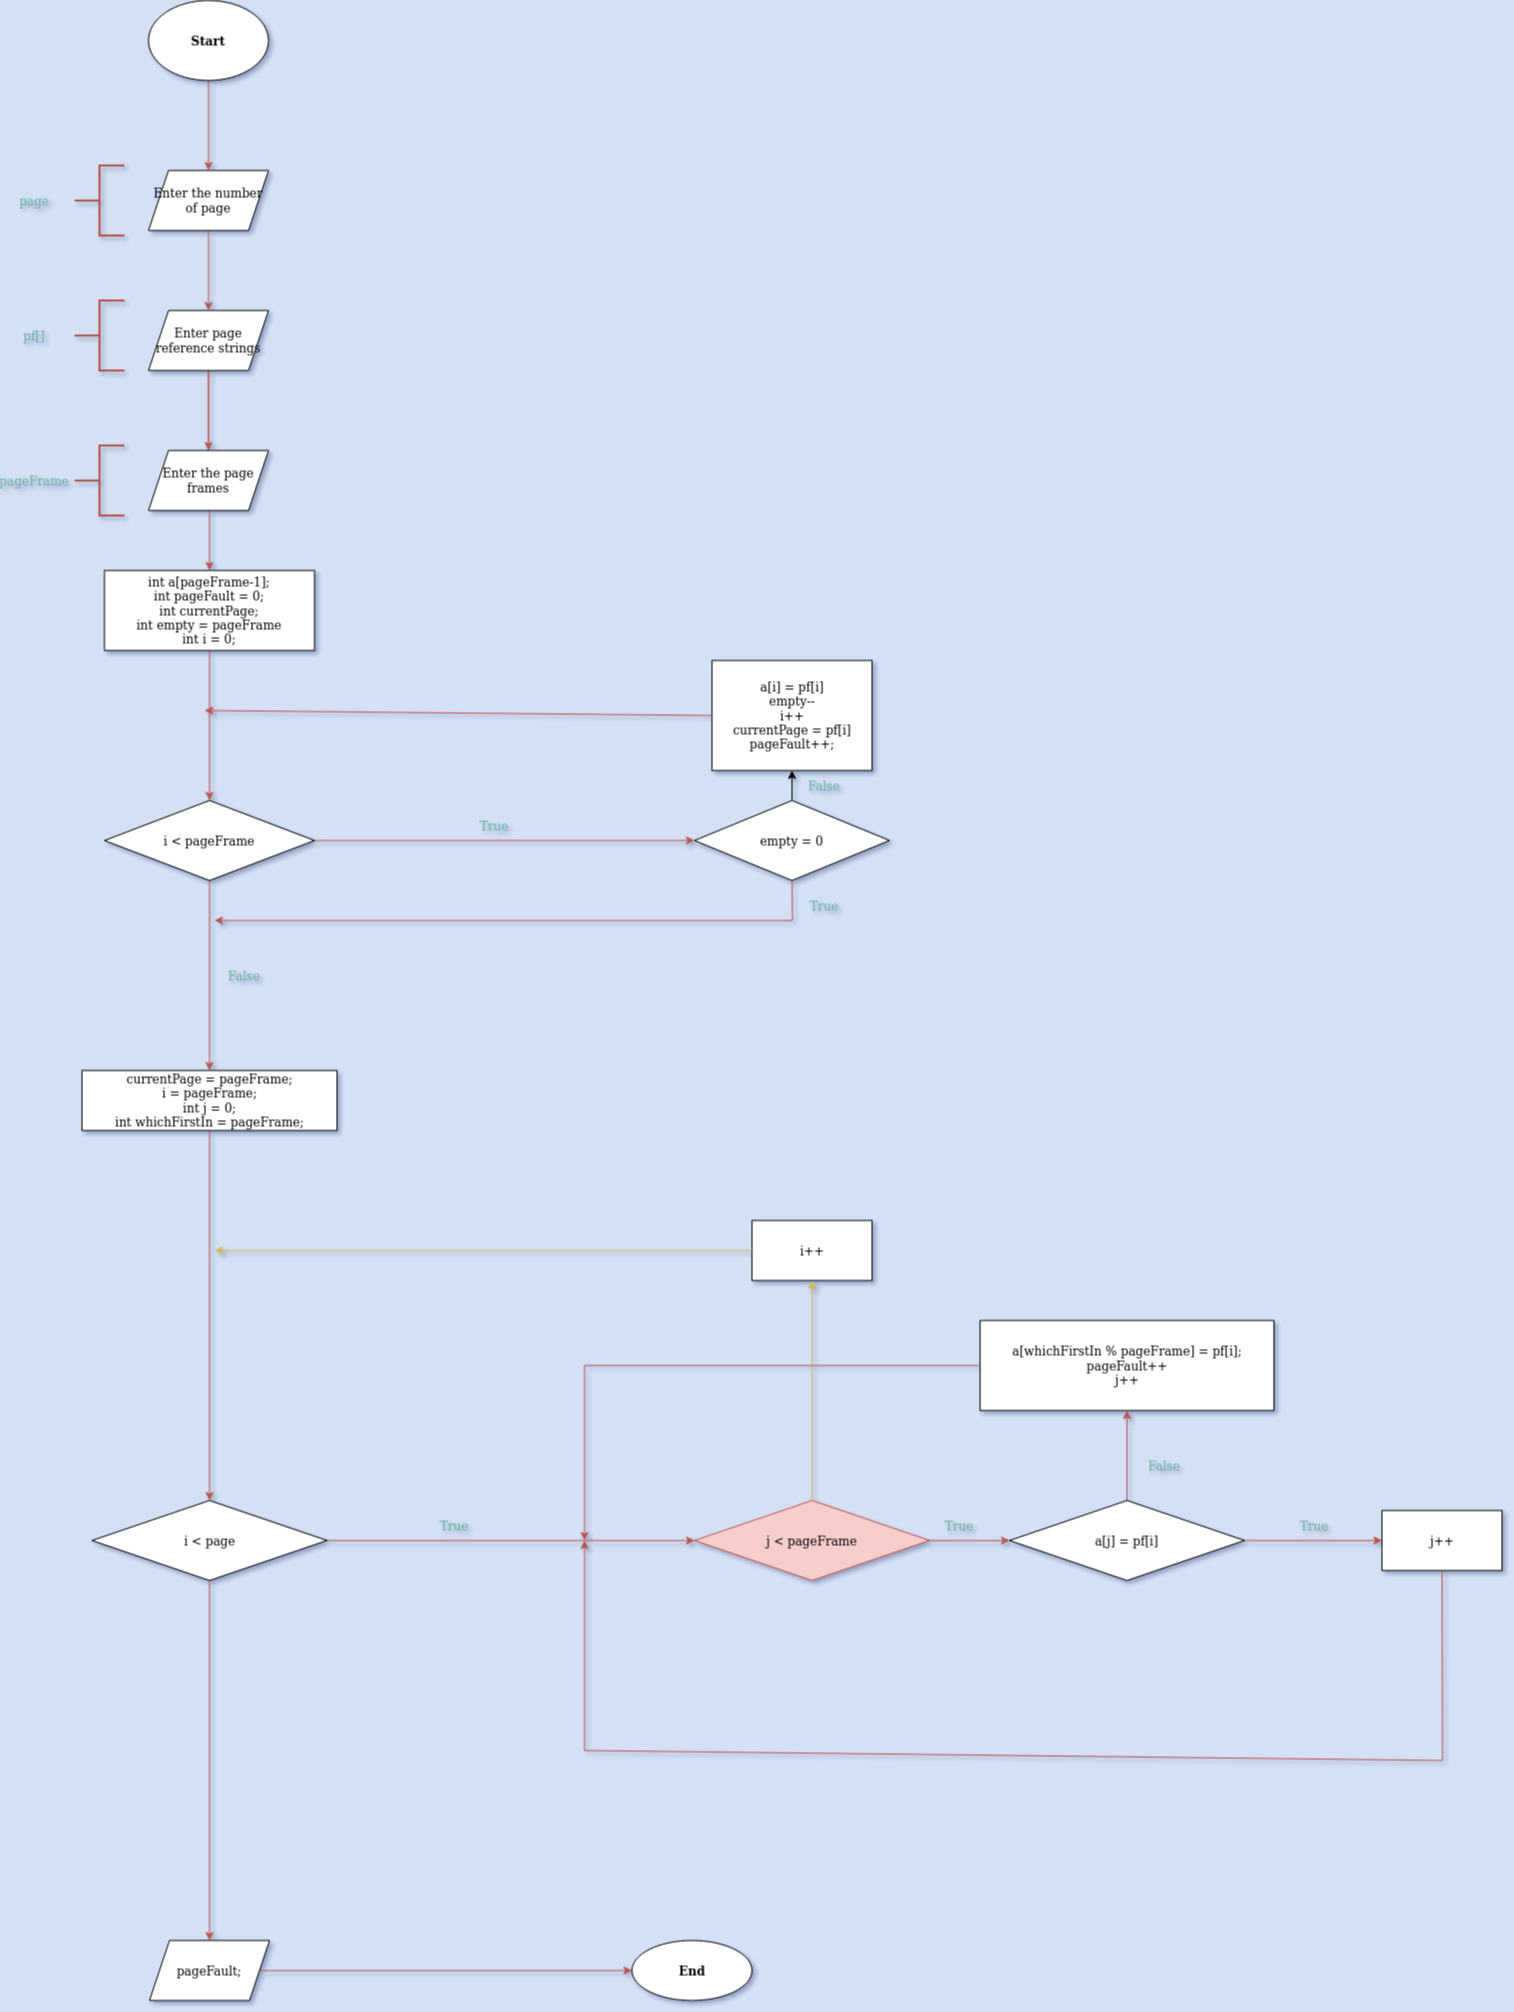

The diagram above was exported from draw.io. Its source (the exported page's mxGraphModel, read from the mxfile embedded in the PNG):
<mxGraphModel dx="1422" dy="793" grid="1" gridSize="10" guides="1" tooltips="1" connect="1" arrows="1" fold="1" page="1" pageScale="1" pageWidth="827" pageHeight="1169" background="#D4E1F5" math="0" shadow="1">
  <root>
    <mxCell id="0" />
    <mxCell id="1" parent="0" />
    <mxCell id="uulkxe8nsWc6HhCekXvY-3" value="" style="edgeStyle=orthogonalEdgeStyle;rounded=0;orthogonalLoop=1;jettySize=auto;html=1;fillColor=#f8cecc;strokeColor=#b85450;" parent="1" source="uulkxe8nsWc6HhCekXvY-1" target="uulkxe8nsWc6HhCekXvY-2" edge="1">
      <mxGeometry relative="1" as="geometry" />
    </mxCell>
    <mxCell id="uulkxe8nsWc6HhCekXvY-1" value="&lt;b&gt;Start&lt;/b&gt;" style="ellipse;whiteSpace=wrap;html=1;" parent="1" vertex="1">
      <mxGeometry x="354" y="60" width="120" height="80" as="geometry" />
    </mxCell>
    <mxCell id="uulkxe8nsWc6HhCekXvY-5" value="" style="edgeStyle=orthogonalEdgeStyle;rounded=0;orthogonalLoop=1;jettySize=auto;html=1;fillColor=#f8cecc;strokeColor=#b85450;" parent="1" source="uulkxe8nsWc6HhCekXvY-2" target="uulkxe8nsWc6HhCekXvY-4" edge="1">
      <mxGeometry relative="1" as="geometry" />
    </mxCell>
    <mxCell id="uulkxe8nsWc6HhCekXvY-2" value="Enter the number of page" style="shape=parallelogram;perimeter=parallelogramPerimeter;whiteSpace=wrap;html=1;fixedSize=1;" parent="1" vertex="1">
      <mxGeometry x="354" y="230" width="120" height="60" as="geometry" />
    </mxCell>
    <mxCell id="uulkxe8nsWc6HhCekXvY-7" value="" style="edgeStyle=orthogonalEdgeStyle;rounded=0;orthogonalLoop=1;jettySize=auto;html=1;fillColor=#f8cecc;strokeColor=#b85450;" parent="1" source="uulkxe8nsWc6HhCekXvY-4" target="uulkxe8nsWc6HhCekXvY-6" edge="1">
      <mxGeometry relative="1" as="geometry" />
    </mxCell>
    <mxCell id="uulkxe8nsWc6HhCekXvY-9" value="" style="edgeStyle=orthogonalEdgeStyle;rounded=0;orthogonalLoop=1;jettySize=auto;html=1;fillColor=#f8cecc;strokeColor=#b85450;" parent="1" source="uulkxe8nsWc6HhCekXvY-4" target="uulkxe8nsWc6HhCekXvY-8" edge="1">
      <mxGeometry relative="1" as="geometry" />
    </mxCell>
    <mxCell id="uulkxe8nsWc6HhCekXvY-4" value="&lt;div&gt;Enter page reference strings&lt;/div&gt;" style="shape=parallelogram;perimeter=parallelogramPerimeter;whiteSpace=wrap;html=1;fixedSize=1;" parent="1" vertex="1">
      <mxGeometry x="354" y="370" width="120" height="60" as="geometry" />
    </mxCell>
    <mxCell id="uulkxe8nsWc6HhCekXvY-11" value="" style="edgeStyle=orthogonalEdgeStyle;rounded=0;orthogonalLoop=1;jettySize=auto;html=1;fillColor=#f8cecc;strokeColor=#b85450;" parent="1" source="uulkxe8nsWc6HhCekXvY-6" target="uulkxe8nsWc6HhCekXvY-10" edge="1">
      <mxGeometry relative="1" as="geometry" />
    </mxCell>
    <mxCell id="uulkxe8nsWc6HhCekXvY-6" value="&lt;div&gt;int a[pageFrame-1];&lt;/div&gt;&lt;div&gt;int pageFault = 0;&lt;/div&gt;&lt;div&gt;int currentPage;&lt;br&gt;&lt;/div&gt;&lt;div&gt;int empty = pageFrame&lt;br&gt;&lt;/div&gt;int i = 0;" style="whiteSpace=wrap;html=1;" parent="1" vertex="1">
      <mxGeometry x="310" y="630" width="210" height="80" as="geometry" />
    </mxCell>
    <mxCell id="uulkxe8nsWc6HhCekXvY-8" value="Enter the page frames" style="shape=parallelogram;perimeter=parallelogramPerimeter;whiteSpace=wrap;html=1;fixedSize=1;" parent="1" vertex="1">
      <mxGeometry x="354" y="510" width="120" height="60" as="geometry" />
    </mxCell>
    <mxCell id="uulkxe8nsWc6HhCekXvY-13" value="" style="edgeStyle=orthogonalEdgeStyle;rounded=0;orthogonalLoop=1;jettySize=auto;html=1;fillColor=#f8cecc;strokeColor=#b85450;" parent="1" source="uulkxe8nsWc6HhCekXvY-10" target="uulkxe8nsWc6HhCekXvY-12" edge="1">
      <mxGeometry relative="1" as="geometry" />
    </mxCell>
    <mxCell id="uulkxe8nsWc6HhCekXvY-20" value="" style="edgeStyle=orthogonalEdgeStyle;rounded=0;orthogonalLoop=1;jettySize=auto;html=1;fillColor=#f8cecc;strokeColor=#b85450;" parent="1" source="uulkxe8nsWc6HhCekXvY-10" target="uulkxe8nsWc6HhCekXvY-19" edge="1">
      <mxGeometry relative="1" as="geometry" />
    </mxCell>
    <mxCell id="uulkxe8nsWc6HhCekXvY-10" value="i &amp;lt; pageFrame" style="rhombus;whiteSpace=wrap;html=1;" parent="1" vertex="1">
      <mxGeometry x="310" y="860" width="210" height="80" as="geometry" />
    </mxCell>
    <mxCell id="uulkxe8nsWc6HhCekXvY-15" value="" style="edgeStyle=orthogonalEdgeStyle;rounded=0;orthogonalLoop=1;jettySize=auto;html=1;" parent="1" source="uulkxe8nsWc6HhCekXvY-12" target="uulkxe8nsWc6HhCekXvY-14" edge="1">
      <mxGeometry relative="1" as="geometry" />
    </mxCell>
    <mxCell id="uulkxe8nsWc6HhCekXvY-12" value="empty = 0" style="rhombus;whiteSpace=wrap;html=1;" parent="1" vertex="1">
      <mxGeometry x="900" y="860" width="195" height="80" as="geometry" />
    </mxCell>
    <mxCell id="uulkxe8nsWc6HhCekXvY-14" value="&lt;div&gt;a[i] = pf[i]&lt;/div&gt;&lt;div&gt;empty--&lt;/div&gt;&lt;div&gt;i++&lt;/div&gt;&lt;div&gt;currentPage = pf[i]&lt;br&gt;&lt;/div&gt;&lt;div&gt;pageFault++;&lt;br&gt;&lt;/div&gt;" style="whiteSpace=wrap;html=1;" parent="1" vertex="1">
      <mxGeometry x="917.5" y="720" width="160" height="110" as="geometry" />
    </mxCell>
    <mxCell id="uulkxe8nsWc6HhCekXvY-16" value="" style="endArrow=classic;html=1;rounded=0;exitX=0;exitY=0.5;exitDx=0;exitDy=0;fillColor=#f8cecc;strokeColor=#b85450;" parent="1" source="uulkxe8nsWc6HhCekXvY-14" edge="1">
      <mxGeometry width="50" height="50" relative="1" as="geometry">
        <mxPoint x="810" y="800" as="sourcePoint" />
        <mxPoint x="410" y="770" as="targetPoint" />
      </mxGeometry>
    </mxCell>
    <mxCell id="uulkxe8nsWc6HhCekXvY-17" value="&lt;font color=&quot;#67AB9F&quot;&gt;True&lt;/font&gt;" style="text;html=1;strokeColor=none;fillColor=none;align=center;verticalAlign=middle;whiteSpace=wrap;rounded=0;" parent="1" vertex="1">
      <mxGeometry x="670" y="870" width="60" height="30" as="geometry" />
    </mxCell>
    <mxCell id="uulkxe8nsWc6HhCekXvY-18" value="&lt;div&gt;&lt;font color=&quot;#67AB9F&quot;&gt;False&lt;/font&gt;&lt;/div&gt;" style="text;html=1;strokeColor=none;fillColor=none;align=center;verticalAlign=middle;whiteSpace=wrap;rounded=0;" parent="1" vertex="1">
      <mxGeometry x="1000" y="830" width="60" height="30" as="geometry" />
    </mxCell>
    <mxCell id="uulkxe8nsWc6HhCekXvY-25" value="" style="edgeStyle=orthogonalEdgeStyle;rounded=0;orthogonalLoop=1;jettySize=auto;html=1;fillColor=#f8cecc;strokeColor=#b85450;" parent="1" source="uulkxe8nsWc6HhCekXvY-19" target="uulkxe8nsWc6HhCekXvY-24" edge="1">
      <mxGeometry relative="1" as="geometry" />
    </mxCell>
    <mxCell id="uulkxe8nsWc6HhCekXvY-19" value="&lt;div&gt;currentPage = pageFrame;&lt;/div&gt;&lt;div&gt;i = pageFrame;&lt;/div&gt;&lt;div&gt;int j = 0;&lt;/div&gt;&lt;div&gt;int whichFirstIn = pageFrame;&lt;br&gt;&lt;/div&gt;" style="whiteSpace=wrap;html=1;" parent="1" vertex="1">
      <mxGeometry x="287.5" y="1130" width="255" height="60" as="geometry" />
    </mxCell>
    <mxCell id="uulkxe8nsWc6HhCekXvY-21" value="&lt;font color=&quot;#67AB9F&quot;&gt;False&lt;/font&gt;" style="text;html=1;strokeColor=none;fillColor=none;align=center;verticalAlign=middle;whiteSpace=wrap;rounded=0;" parent="1" vertex="1">
      <mxGeometry x="420" y="1020" width="60" height="30" as="geometry" />
    </mxCell>
    <mxCell id="uulkxe8nsWc6HhCekXvY-22" value="" style="endArrow=classic;html=1;rounded=0;exitX=0.5;exitY=1;exitDx=0;exitDy=0;fillColor=#f8cecc;strokeColor=#b85450;" parent="1" source="uulkxe8nsWc6HhCekXvY-12" edge="1">
      <mxGeometry width="50" height="50" relative="1" as="geometry">
        <mxPoint x="800" y="1100" as="sourcePoint" />
        <mxPoint x="420" y="980" as="targetPoint" />
        <Array as="points">
          <mxPoint x="998" y="980" />
        </Array>
      </mxGeometry>
    </mxCell>
    <mxCell id="uulkxe8nsWc6HhCekXvY-23" value="&lt;font color=&quot;#67AB9F&quot;&gt;True&lt;/font&gt;" style="text;html=1;strokeColor=none;fillColor=none;align=center;verticalAlign=middle;whiteSpace=wrap;rounded=0;" parent="1" vertex="1">
      <mxGeometry x="1000" y="950" width="60" height="30" as="geometry" />
    </mxCell>
    <mxCell id="uulkxe8nsWc6HhCekXvY-27" value="" style="edgeStyle=orthogonalEdgeStyle;rounded=0;orthogonalLoop=1;jettySize=auto;html=1;fillColor=#f8cecc;strokeColor=#b85450;" parent="1" source="uulkxe8nsWc6HhCekXvY-24" target="uulkxe8nsWc6HhCekXvY-26" edge="1">
      <mxGeometry relative="1" as="geometry" />
    </mxCell>
    <mxCell id="uulkxe8nsWc6HhCekXvY-44" value="" style="edgeStyle=orthogonalEdgeStyle;rounded=0;orthogonalLoop=1;jettySize=auto;html=1;fillColor=#f8cecc;strokeColor=#b85450;" parent="1" source="uulkxe8nsWc6HhCekXvY-24" edge="1">
      <mxGeometry relative="1" as="geometry">
        <mxPoint x="415" y="2000" as="targetPoint" />
      </mxGeometry>
    </mxCell>
    <mxCell id="uulkxe8nsWc6HhCekXvY-24" value="i &amp;lt; page" style="rhombus;whiteSpace=wrap;html=1;" parent="1" vertex="1">
      <mxGeometry x="297.5" y="1560" width="235" height="80" as="geometry" />
    </mxCell>
    <mxCell id="uulkxe8nsWc6HhCekXvY-29" value="" style="edgeStyle=orthogonalEdgeStyle;rounded=0;orthogonalLoop=1;jettySize=auto;html=1;fillColor=#f8cecc;strokeColor=#b85450;" parent="1" source="uulkxe8nsWc6HhCekXvY-26" target="uulkxe8nsWc6HhCekXvY-28" edge="1">
      <mxGeometry relative="1" as="geometry" />
    </mxCell>
    <mxCell id="uulkxe8nsWc6HhCekXvY-41" value="" style="edgeStyle=orthogonalEdgeStyle;rounded=0;orthogonalLoop=1;jettySize=auto;html=1;fillColor=#fff2cc;strokeColor=#d6b656;" parent="1" source="uulkxe8nsWc6HhCekXvY-26" target="uulkxe8nsWc6HhCekXvY-40" edge="1">
      <mxGeometry relative="1" as="geometry" />
    </mxCell>
    <mxCell id="uulkxe8nsWc6HhCekXvY-26" value="j &amp;lt; pageFrame" style="rhombus;whiteSpace=wrap;html=1;fillColor=#f8cecc;strokeColor=#b85450;" parent="1" vertex="1">
      <mxGeometry x="900" y="1560" width="235" height="80" as="geometry" />
    </mxCell>
    <mxCell id="uulkxe8nsWc6HhCekXvY-31" value="" style="edgeStyle=orthogonalEdgeStyle;rounded=0;orthogonalLoop=1;jettySize=auto;html=1;fillColor=#f8cecc;strokeColor=#b85450;" parent="1" source="uulkxe8nsWc6HhCekXvY-28" target="uulkxe8nsWc6HhCekXvY-30" edge="1">
      <mxGeometry relative="1" as="geometry" />
    </mxCell>
    <mxCell id="uulkxe8nsWc6HhCekXvY-34" value="" style="edgeStyle=orthogonalEdgeStyle;rounded=0;orthogonalLoop=1;jettySize=auto;html=1;fillColor=#f8cecc;strokeColor=#b85450;" parent="1" source="uulkxe8nsWc6HhCekXvY-28" target="uulkxe8nsWc6HhCekXvY-33" edge="1">
      <mxGeometry relative="1" as="geometry" />
    </mxCell>
    <mxCell id="uulkxe8nsWc6HhCekXvY-28" value="a[j] = pf[i]" style="rhombus;whiteSpace=wrap;html=1;" parent="1" vertex="1">
      <mxGeometry x="1215" y="1560" width="235" height="80" as="geometry" />
    </mxCell>
    <mxCell id="uulkxe8nsWc6HhCekXvY-30" value="&lt;div&gt;a[whichFirstIn % pageFrame] = pf[i];&lt;/div&gt;&lt;div&gt;pageFault++&lt;/div&gt;&lt;div&gt;j++&lt;br&gt;&lt;/div&gt;" style="whiteSpace=wrap;html=1;" parent="1" vertex="1">
      <mxGeometry x="1185.63" y="1380" width="293.75" height="90" as="geometry" />
    </mxCell>
    <mxCell id="uulkxe8nsWc6HhCekXvY-32" value="" style="endArrow=classic;html=1;rounded=0;exitX=0;exitY=0.5;exitDx=0;exitDy=0;fillColor=#f8cecc;strokeColor=#b85450;" parent="1" source="uulkxe8nsWc6HhCekXvY-30" edge="1">
      <mxGeometry width="50" height="50" relative="1" as="geometry">
        <mxPoint x="1010" y="1460" as="sourcePoint" />
        <mxPoint x="790" y="1600" as="targetPoint" />
        <Array as="points">
          <mxPoint x="790" y="1425" />
          <mxPoint x="790" y="1440" />
        </Array>
      </mxGeometry>
    </mxCell>
    <mxCell id="uulkxe8nsWc6HhCekXvY-33" value="j++" style="whiteSpace=wrap;html=1;" parent="1" vertex="1">
      <mxGeometry x="1587.5" y="1570" width="120" height="60" as="geometry" />
    </mxCell>
    <mxCell id="uulkxe8nsWc6HhCekXvY-35" value="" style="endArrow=classic;html=1;rounded=0;exitX=0.5;exitY=1;exitDx=0;exitDy=0;fillColor=#f8cecc;strokeColor=#b85450;" parent="1" source="uulkxe8nsWc6HhCekXvY-33" edge="1">
      <mxGeometry width="50" height="50" relative="1" as="geometry">
        <mxPoint x="1530" y="1780" as="sourcePoint" />
        <mxPoint x="790" y="1600" as="targetPoint" />
        <Array as="points">
          <mxPoint x="1648" y="1820" />
          <mxPoint x="790" y="1810" />
        </Array>
      </mxGeometry>
    </mxCell>
    <mxCell id="uulkxe8nsWc6HhCekXvY-36" value="&lt;font color=&quot;#67AB9F&quot;&gt;True&lt;/font&gt;" style="text;html=1;strokeColor=none;fillColor=none;align=center;verticalAlign=middle;whiteSpace=wrap;rounded=0;" parent="1" vertex="1">
      <mxGeometry x="630" y="1570" width="60" height="30" as="geometry" />
    </mxCell>
    <mxCell id="uulkxe8nsWc6HhCekXvY-37" value="&lt;font color=&quot;#67AB9F&quot;&gt;True&lt;/font&gt;" style="text;html=1;strokeColor=none;fillColor=none;align=center;verticalAlign=middle;whiteSpace=wrap;rounded=0;" parent="1" vertex="1">
      <mxGeometry x="1135" y="1570" width="60" height="30" as="geometry" />
    </mxCell>
    <mxCell id="uulkxe8nsWc6HhCekXvY-38" value="&lt;font color=&quot;#67AB9F&quot;&gt;False&lt;/font&gt;" style="text;html=1;strokeColor=none;fillColor=none;align=center;verticalAlign=middle;whiteSpace=wrap;rounded=0;" parent="1" vertex="1">
      <mxGeometry x="1340" y="1510" width="60" height="30" as="geometry" />
    </mxCell>
    <mxCell id="uulkxe8nsWc6HhCekXvY-39" value="&lt;font color=&quot;#67AB9F&quot;&gt;True&lt;/font&gt;" style="text;html=1;strokeColor=none;fillColor=none;align=center;verticalAlign=middle;whiteSpace=wrap;rounded=0;" parent="1" vertex="1">
      <mxGeometry x="1490" y="1570" width="60" height="30" as="geometry" />
    </mxCell>
    <mxCell id="uulkxe8nsWc6HhCekXvY-40" value="i++" style="whiteSpace=wrap;html=1;" parent="1" vertex="1">
      <mxGeometry x="957.5" y="1280" width="120" height="60" as="geometry" />
    </mxCell>
    <mxCell id="uulkxe8nsWc6HhCekXvY-42" value="" style="endArrow=classic;html=1;rounded=0;strokeColor=#d6b656;exitX=0;exitY=0.5;exitDx=0;exitDy=0;fillColor=#fff2cc;" parent="1" source="uulkxe8nsWc6HhCekXvY-40" edge="1">
      <mxGeometry width="50" height="50" relative="1" as="geometry">
        <mxPoint x="860" y="1340" as="sourcePoint" />
        <mxPoint x="420" y="1310" as="targetPoint" />
      </mxGeometry>
    </mxCell>
    <mxCell id="uulkxe8nsWc6HhCekXvY-48" value="" style="edgeStyle=orthogonalEdgeStyle;rounded=0;orthogonalLoop=1;jettySize=auto;html=1;fillColor=#f8cecc;strokeColor=#b85450;" parent="1" source="uulkxe8nsWc6HhCekXvY-45" target="uulkxe8nsWc6HhCekXvY-47" edge="1">
      <mxGeometry relative="1" as="geometry" />
    </mxCell>
    <mxCell id="uulkxe8nsWc6HhCekXvY-45" value="pageFault;" style="shape=parallelogram;perimeter=parallelogramPerimeter;whiteSpace=wrap;html=1;fixedSize=1;" parent="1" vertex="1">
      <mxGeometry x="355" y="2000" width="120" height="60" as="geometry" />
    </mxCell>
    <mxCell id="uulkxe8nsWc6HhCekXvY-47" value="&lt;b&gt;End&lt;/b&gt;" style="ellipse;whiteSpace=wrap;html=1;" parent="1" vertex="1">
      <mxGeometry x="837.5" y="2000" width="120" height="60" as="geometry" />
    </mxCell>
    <mxCell id="LdhZrYYfm0hfi6shhEQA-1" value="" style="strokeWidth=2;html=1;shape=mxgraph.flowchart.annotation_2;align=left;labelPosition=right;pointerEvents=1;fillColor=#f8cecc;strokeColor=#b85450;" vertex="1" parent="1">
      <mxGeometry x="280" y="225" width="50" height="70" as="geometry" />
    </mxCell>
    <mxCell id="LdhZrYYfm0hfi6shhEQA-2" value="&lt;font color=&quot;#67AB9F&quot;&gt;page&lt;/font&gt;" style="text;html=1;strokeColor=none;fillColor=none;align=center;verticalAlign=middle;whiteSpace=wrap;rounded=0;" vertex="1" parent="1">
      <mxGeometry x="210" y="245" width="60" height="30" as="geometry" />
    </mxCell>
    <mxCell id="LdhZrYYfm0hfi6shhEQA-3" value="" style="strokeWidth=2;html=1;shape=mxgraph.flowchart.annotation_2;align=left;labelPosition=right;pointerEvents=1;fillColor=#f8cecc;strokeColor=#b85450;" vertex="1" parent="1">
      <mxGeometry x="280" y="360" width="50" height="70" as="geometry" />
    </mxCell>
    <mxCell id="LdhZrYYfm0hfi6shhEQA-4" value="&lt;font color=&quot;#67AB9F&quot;&gt;pf[]&lt;/font&gt;" style="text;html=1;strokeColor=none;fillColor=none;align=center;verticalAlign=middle;whiteSpace=wrap;rounded=0;" vertex="1" parent="1">
      <mxGeometry x="210" y="380" width="60" height="30" as="geometry" />
    </mxCell>
    <mxCell id="LdhZrYYfm0hfi6shhEQA-5" value="" style="strokeWidth=2;html=1;shape=mxgraph.flowchart.annotation_2;align=left;labelPosition=right;pointerEvents=1;fillColor=#f8cecc;strokeColor=#b85450;" vertex="1" parent="1">
      <mxGeometry x="280" y="505" width="50" height="70" as="geometry" />
    </mxCell>
    <mxCell id="LdhZrYYfm0hfi6shhEQA-6" value="&lt;font color=&quot;#67AB9F&quot;&gt;pageFrame&lt;/font&gt;" style="text;html=1;strokeColor=none;fillColor=none;align=center;verticalAlign=middle;whiteSpace=wrap;rounded=0;" vertex="1" parent="1">
      <mxGeometry x="210" y="525" width="60" height="30" as="geometry" />
    </mxCell>
  </root>
</mxGraphModel>